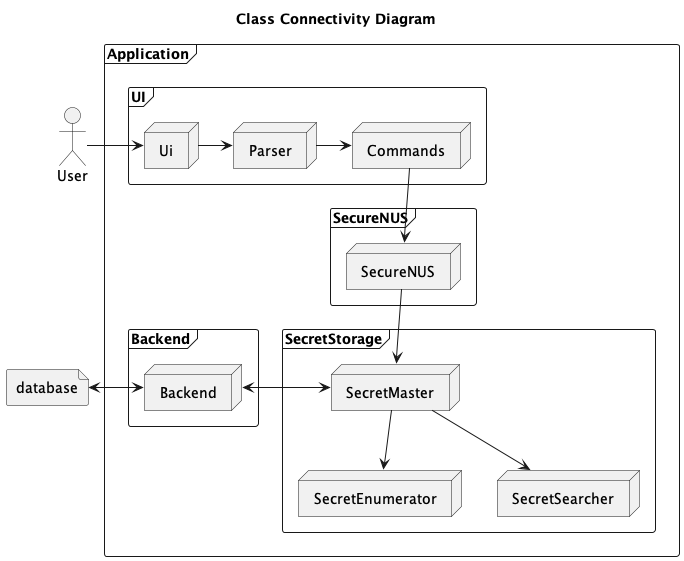

The diagram above was rendered by PlantUML. Its source (embedded in the PNG):
@startuml
!include Style.puml
title Class Connectivity Diagram
actor User 
file "database"
frame "Application" {
    frame "UI" {
        node Ui
        node Parser
        node Commands
        Ui -> Parser
        Parser -> Commands
    }
    frame SecureNUS {
        node SecureNUS
    }
    frame SecretStorage {
        node SecretMaster
        node SecretEnumerator
        node SecretSearcher
    }
    frame Backend {
        node Backend
    }
    Commands --> SecureNUS.SecureNUS
    SecureNUS.SecureNUS --> SecretMaster
    SecretMaster --> SecretSearcher
    SecretMaster --> SecretEnumerator
    SecretMaster <-> Backend.Backend
    
}
Ui <-left- User
Application.Backend.Backend <-left-> database
@enduml